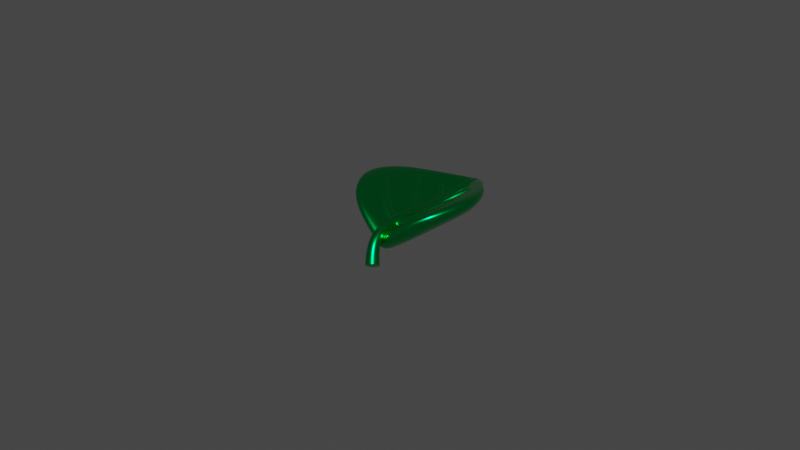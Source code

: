 # Source: leaf.blend  (saved by Blender 4.0.36; exported with 4.5.12 LTS)
import bpy
from mathutils import Matrix  # noqa: F401  (used for matrix-valued properties, if any)

bpy.ops.wm.read_factory_settings(use_empty=True)
scene = bpy.context.scene
scene.name = 'Scene'

# ---- collections
col_collection = bpy.data.collections.new('Collection'); scene.collection.children.link(col_collection)

# ---- materials (node trees are filled in below, after node groups)
mat_leaf = bpy.data.materials.new('leaf')

# ---- material node trees
mat_leaf.use_nodes = True; mat_leaf.node_tree.nodes.clear()
_N = mat_leaf.node_tree.nodes; _L = mat_leaf.node_tree.links
n0 = _N.new('ShaderNodeBsdfPrincipled'); n0.name = 'Principled BSDF'; n0.location = (10, 300)
n0.distribution = 'GGX'
n0.subsurface_method = 'RANDOM_WALK_SKIN'
n0.inputs[0].default_value = (0.0, 0.6273, 0.1281, 1.0)
n0.inputs[1].default_value = 1.0
n0.inputs[2].default_value = 0.2371
n0.inputs[3].default_value = 1.45
n0.inputs[27].default_value = (0.0, 0.0, 0.0, 1.0)
n0.inputs[28].default_value = 1.0
n1 = _N.new('ShaderNodeOutputMaterial'); n1.name = 'Material Output'; n1.location = (300, 300)
_L.new(n0.outputs[0], n1.inputs[0])
n1.is_active_output = True

# ---- world
world_world = bpy.data.worlds.new('World'); scene.world = world_world
world_world.use_nodes = True; world_world.node_tree.nodes.clear()
_N = world_world.node_tree.nodes; _L = world_world.node_tree.links
n0 = _N.new('ShaderNodeOutputWorld'); n0.name = 'World Output'; n0.location = (300, 300)
n1 = _N.new('ShaderNodeBackground'); n1.name = 'Background'; n1.location = (10, 300)
n1.inputs[0].default_value = (0.05088, 0.05088, 0.05088, 1.0)
_L.new(n1.outputs[0], n0.inputs[0])
n0.is_active_output = True
world_world.color = (0.05088, 0.05088, 0.05088)
world_world.use_sun_shadow = False
world_world.sun_shadow_jitter_overblur = 0.0

# ---- meshes
me_cylinder_002 = bpy.data.meshes.new('Cylinder.002')
me_cylinder_002.from_pydata([(-0.007384, 0.2767, 0.8784), (-0.008162, 0.1829, 1.051), (-0.006439, 0.0846, 0.8676), (0.1111, 0.1534, 0.609), (0.1906, 0.01433, 0.6524), (0.1295, -0.05278, 0.5967), (0.3842, 0.0215, 0.2874), (0.3974, -0.1571, 0.289), (0.4564, -0.115, 0.3373), (0.5015, -0.02082, 0.01512), (0.592, -0.161, 0.03374), (0.5007, -0.2294, 0.0176), (0.4996, -0.04617, -0.2011), (0.5005, -0.2518, -0.1989), (0.5976, -0.1624, -0.2219), (0.3948, 0.0197, -0.4181), (0.3957, -0.187, -0.4159), (0.4478, -0.1353, -0.4814), (0.254, 0.0954, -0.5395), (0.2549, -0.09659, -0.5375), (0.252, -0.06005, -0.6112), (0.002862, 0.2614, -0.5796), (0.003717, 0.06939, -0.5776), (0.003928, 0.1681, -0.6718), (-0.2473, 0.09313, -0.543), (-0.2429, -0.06766, -0.6146), (-0.2464, -0.09886, -0.541), (-0.389, 0.01615, -0.4236), (-0.3881, -0.1905, -0.4214), (-0.4397, -0.1403, -0.4876), (-0.4963, -0.05068, -0.2081), (-0.4954, -0.2563, -0.2059), (-0.593, -0.1678, -0.2302), (-0.5015, -0.02536, 0.008119), (-0.4988, -0.2339, 0.01062), (-0.5909, -0.1655, 0.02547), (-0.3884, 0.018, 0.282), (-0.46, -0.1146, 0.3308), (-0.4, -0.1607, 0.2835), (-0.121, 0.1524, 0.6073), (-0.0004562, 0.08411, 0.01078), (-0.1374, -0.05399, 0.5948), (-0.2, 0.05393, 0.6493), (-0.002338, 0.07846, 0.284), (0.00106, 0.08346, -0.206), (0.002631, 0.079, -0.4282), (-0.004518, 0.08172, 0.5943), (-0.001364, 0.2884, 0.008332), (-0.003193, 0.2704, 0.282), (0.0001441, 0.289, -0.2082), (0.00171, 0.2857, -0.4304), (-0.005289, 0.2736, 0.5802), (0.01772, 0.07274, 0.01102), (0.01917, 0.0713, -0.2057), (0.0003422, 0.07684, 0.5944), (0.01216, 0.06991, 0.2842), (0.01292, 0.1598, -0.6696), (0.01197, 0.2554, -0.5782), (0.01282, 0.06337, -0.5761), (0.01596, 0.276, -0.4299), (0.01688, 0.06936, -0.4277), (0.01687, 0.2771, 0.008578), (0.01085, 0.2614, 0.2822), (-0.001069, 0.2692, 0.5813), (0.01825, 0.2769, -0.2079)], [], [(52, 40, 44, 53), (22, 45, 28, 26), (0, 51, 39), (54, 46, 43, 55), (34, 40, 43, 38), (1, 4, 3, 0), (4, 1, 2, 5), (4, 8, 6, 3), (8, 4, 5, 7), (8, 10, 9, 6), (10, 8, 7, 11), (10, 14, 12, 9), (14, 10, 11, 13), (14, 17, 15, 12), (17, 14, 13, 16), (17, 20, 18, 15), (20, 17, 16, 19), (56, 23, 21, 57), (56, 20, 19, 58), (23, 25, 24, 21), (25, 23, 22, 26), (25, 29, 27, 24), (29, 25, 26, 28), (29, 32, 30, 27), (32, 29, 28, 31), (32, 35, 33, 30), (35, 32, 31, 34), (35, 37, 36, 33), (37, 35, 34, 38), (37, 42, 39, 36), (42, 37, 38, 41), (42, 1, 0, 39), (1, 42, 41, 2), (57, 59, 15, 18), (55, 43, 40, 52), (38, 43, 46, 41), (31, 44, 40, 34), (53, 44, 45, 60), (28, 45, 44, 31), (60, 45, 22, 58), (41, 46, 2), (46, 54, 5, 2), (33, 47, 49, 30), (61, 47, 48, 62), (36, 48, 47, 33), (62, 48, 51, 63), (30, 49, 50, 27), (64, 49, 47, 61), (59, 50, 49, 64), (27, 50, 21, 24), (3, 63, 51, 0), (39, 51, 48, 36), (15, 59, 64, 12), (12, 64, 61, 9), (6, 62, 63, 3), (9, 61, 62, 6), (16, 60, 58, 19), (13, 53, 60, 16), (7, 55, 52, 11), (21, 50, 59, 57), (23, 56, 58, 22), (20, 56, 57, 18), (5, 54, 55, 7), (11, 52, 53, 13)])
me_cylinder_002.polygons.foreach_set('use_smooth', [True] * 64)
_uv = me_cylinder_002.uv_layers.new(name='UVMap')
_uv.uv.foreach_set('vector', [0.9174, 0.1285, 0.9167, 0.1289, 0.9116, 0.1209, 0.9123, 0.1205, 0.9019, 0.1056, 0.9061, 0.1121, 0.8909, 0.1245, 0.892, 0.117, 0.8652, 0.2564, 0.858, 0.2486, 0.8643, 0.2448, 0.9304, 0.1501, 0.9302, 0.1502, 0.923, 0.1388, 0.9236, 0.1385, 0.8973, 0.1415, 0.9167, 0.1289, 0.923, 0.1388, 0.9063, 0.1493, 0.8708, 0.2624, 0.8507, 0.2615, 0.8537, 0.2546, 0.8652, 0.2564, 0.9411, 0.1473, 0.9433, 0.1708, 0.9378, 0.1621, 0.9368, 0.1457, 0.8507, 0.2615, 0.8308, 0.2593, 0.8341, 0.2526, 0.8537, 0.2546, 0.9433, 0.129, 0.9411, 0.1473, 0.9368, 0.1457, 0.9396, 0.1282, 0.8308, 0.2593, 0.8181, 0.2514, 0.823, 0.2462, 0.8341, 0.2526, 0.9407, 0.1154, 0.9433, 0.129, 0.9396, 0.1282, 0.9364, 0.1168, 0.8181, 0.2514, 0.8107, 0.2424, 0.8163, 0.2391, 0.823, 0.2462, 0.9354, 0.1057, 0.9407, 0.1154, 0.9364, 0.1168, 0.9316, 0.1095, 0.8107, 0.2424, 0.8073, 0.2291, 0.8147, 0.2282, 0.8163, 0.2391, 0.9238, 0.09992, 0.9354, 0.1057, 0.9316, 0.1095, 0.9237, 0.1037, 0.8073, 0.2291, 0.8091, 0.2188, 0.8166, 0.2206, 0.8147, 0.2282, 0.9144, 0.09879, 0.9238, 0.09992, 0.9237, 0.1037, 0.9165, 0.1016, 0.8209, 0.209, 0.8214, 0.2086, 0.8252, 0.2128, 0.8248, 0.213, 0.899, 0.09991, 0.9144, 0.09879, 0.9165, 0.1016, 0.9025, 0.1054, 0.8214, 0.2086, 0.8326, 0.1971, 0.8336, 0.2049, 0.8252, 0.2128, 0.8904, 0.114, 0.8984, 0.09996, 0.9019, 0.1056, 0.892, 0.117, 0.8326, 0.1971, 0.8429, 0.1964, 0.8414, 0.2037, 0.8336, 0.2049, 0.8874, 0.123, 0.8904, 0.114, 0.892, 0.117, 0.8909, 0.1245, 0.8429, 0.1964, 0.8559, 0.2009, 0.8522, 0.2062, 0.8414, 0.2037, 0.8878, 0.1359, 0.8874, 0.123, 0.8909, 0.1245, 0.8928, 0.1341, 0.8559, 0.2009, 0.8643, 0.2091, 0.8587, 0.2135, 0.8522, 0.2062, 0.8943, 0.1449, 0.8878, 0.1359, 0.8928, 0.1341, 0.8973, 0.1415, 0.8643, 0.2091, 0.8708, 0.2225, 0.8641, 0.2252, 0.8587, 0.2135, 0.9055, 0.153, 0.8943, 0.1449, 0.8973, 0.1415, 0.9063, 0.1493, 0.8708, 0.2225, 0.87, 0.243, 0.8643, 0.2448, 0.8641, 0.2252, 0.923, 0.1601, 0.9055, 0.153, 0.9063, 0.1493, 0.9232, 0.1543, 0.87, 0.243, 0.8708, 0.2624, 0.8652, 0.2564, 0.8643, 0.2448, 0.9433, 0.1708, 0.923, 0.1601, 0.9232, 0.1543, 0.9378, 0.1621, 0.8248, 0.213, 0.8285, 0.2174, 0.8147, 0.2282, 0.8166, 0.2206, 0.9236, 0.1385, 0.923, 0.1388, 0.9167, 0.1289, 0.9174, 0.1285, 0.9063, 0.1493, 0.923, 0.1388, 0.9302, 0.1502, 0.9232, 0.1543, 0.8928, 0.1341, 0.9116, 0.1209, 0.9167, 0.1289, 0.8973, 0.1415, 0.9123, 0.1205, 0.9116, 0.1209, 0.9061, 0.1121, 0.9067, 0.1118, 0.8909, 0.1245, 0.9061, 0.1121, 0.9116, 0.1209, 0.8928, 0.1341, 0.9067, 0.1118, 0.9061, 0.1121, 0.9019, 0.1056, 0.9025, 0.1054, 0.9232, 0.1543, 0.9302, 0.1502, 0.9378, 0.1621, 0.9302, 0.1502, 0.9304, 0.1501, 0.9368, 0.1457, 0.9378, 0.1621, 0.8587, 0.2135, 0.8413, 0.2304, 0.8351, 0.2236, 0.8522, 0.2062, 0.8407, 0.231, 0.8413, 0.2304, 0.8493, 0.2391, 0.8488, 0.2396, 0.8641, 0.2252, 0.8493, 0.2391, 0.8413, 0.2304, 0.8587, 0.2135, 0.8488, 0.2396, 0.8493, 0.2391, 0.858, 0.2486, 0.8579, 0.2489, 0.8522, 0.2062, 0.8351, 0.2236, 0.829, 0.2169, 0.8414, 0.2037, 0.8344, 0.2242, 0.8351, 0.2236, 0.8413, 0.2304, 0.8407, 0.231, 0.8285, 0.2174, 0.829, 0.2169, 0.8351, 0.2236, 0.8344, 0.2242, 0.8414, 0.2037, 0.829, 0.2169, 0.8252, 0.2128, 0.8336, 0.2049, 0.8537, 0.2546, 0.8579, 0.2489, 0.858, 0.2486, 0.8652, 0.2564, 0.8643, 0.2448, 0.858, 0.2486, 0.8493, 0.2391, 0.8641, 0.2252, 0.8147, 0.2282, 0.8285, 0.2174, 0.8344, 0.2242, 0.8163, 0.2391, 0.8163, 0.2391, 0.8344, 0.2242, 0.8407, 0.231, 0.823, 0.2462, 0.8341, 0.2526, 0.8488, 0.2396, 0.8579, 0.2489, 0.8537, 0.2546, 0.823, 0.2462, 0.8407, 0.231, 0.8488, 0.2396, 0.8341, 0.2526, 0.9237, 0.1037, 0.9067, 0.1118, 0.9025, 0.1054, 0.9165, 0.1016, 0.9316, 0.1095, 0.9123, 0.1205, 0.9067, 0.1118, 0.9237, 0.1037, 0.9396, 0.1282, 0.9236, 0.1385, 0.9174, 0.1285, 0.9364, 0.1168, 0.8252, 0.2128, 0.829, 0.2169, 0.8285, 0.2174, 0.8248, 0.213, 0.8984, 0.09996, 0.899, 0.09991, 0.9025, 0.1054, 0.9019, 0.1056, 0.8091, 0.2188, 0.8209, 0.209, 0.8248, 0.213, 0.8166, 0.2206, 0.9368, 0.1457, 0.9304, 0.1501, 0.9236, 0.1385, 0.9396, 0.1282, 0.9364, 0.1168, 0.9174, 0.1285, 0.9123, 0.1205, 0.9316, 0.1095])
me_cylinder_002.materials.append(mat_leaf)
me_cylinder_002.use_remesh_fix_poles = True
me_cylinder_002.use_remesh_preserve_attributes = False
me_cylinder_002.update()
me_cylinder_002.normals_split_custom_set([tuple(v) for v in zip(*[iter([-0.5323, -0.8465, 0.007338, 0.004374, -0.9999, 0.01248, 0.004221, -0.9996, 0.02681, -0.5515, -0.834, 0.01887, 0.03717, -0.9116, -0.4093, 0.004181, -0.9991, 0.04117, 0.116, -0.9536, -0.2779, 0.3737, -0.8774, -0.3008, 0.02077, 0.9651, 0.2612, -0.002772, 0.9997, 0.02298, -0.7233, 0.6771, 0.1358, -0.6413, -0.7669, -0.02538, 0.003598, -0.9996, -0.02673, 0.003784, -0.9995, -0.03141, -0.5447, -0.838, -0.03153, -0.0728, -0.9868, 0.1444, 0.004374, -0.9999, 0.01248, 0.003784, -0.9995, -0.03141, 0.01549, -0.9553, 0.2951, -0.01501, 0.2866, 0.9579, 0.7546, -0.2376, 0.6117, 0.7368, 0.655, 0.1676, 0.02077, 0.9651, 0.2612, 0.7546, -0.2376, 0.6117, -0.01501, 0.2866, 0.9579, -0.09286, -0.874, 0.477, -0.2327, -0.9415, 0.2436, 0.7546, -0.2376, 0.6117, 0.7967, -0.2147, 0.565, 0.6853, 0.6908, 0.2306, 0.7368, 0.655, 0.1676, 0.7967, -0.2147, 0.565, 0.7546, -0.2376, 0.6117, -0.2327, -0.9415, 0.2436, -0.04292, -0.9644, 0.2608, 0.7967, -0.2147, 0.565, 0.9581, -0.1767, 0.2255, 0.7019, 0.7083, 0.07528, 0.6853, 0.6908, 0.2306, 0.9581, -0.1767, 0.2255, 0.7967, -0.2147, 0.565, -0.04292, -0.9644, 0.2608, 0.07385, -0.9871, 0.1424, 0.9581, -0.1767, 0.2255, 0.9561, -0.1589, -0.2463, 0.712, 0.6915, -0.122, 0.7019, 0.7083, 0.07528, 0.9561, -0.1589, -0.2463, 0.9581, -0.1767, 0.2255, 0.07385, -0.9871, 0.1424, 0.08958, -0.9908, -0.1012, 0.9561, -0.1589, -0.2463, 0.6657, -0.2736, -0.6943, 0.6847, 0.6579, -0.3136, 0.712, 0.6915, -0.122, 0.6657, -0.2736, -0.6943, 0.9561, -0.1589, -0.2463, 0.08958, -0.9908, -0.1012, -0.09944, -0.9527, -0.2871, 0.6657, -0.2736, -0.6943, 0.1802, -0.3022, -0.936, 0.6042, 0.6359, -0.4802, 0.6847, 0.6579, -0.3136, 0.1802, -0.3022, -0.936, 0.6657, -0.2736, -0.6943, -0.09944, -0.9527, -0.2871, -0.3535, -0.8791, -0.3199, 0.1075, -0.1163, -0.9874, 0.0545, 0.2043, -0.9774, 0.01615, 0.8782, -0.478, 0.5805, 0.7072, -0.4035, 0.1075, -0.1163, -0.9874, 0.1802, -0.3022, -0.936, -0.3535, -0.8791, -0.3199, -0.5202, -0.8031, -0.2906, 0.0545, 0.2043, -0.9774, -0.1567, -0.3162, -0.9357, -0.6035, 0.6286, -0.4906, 0.01615, 0.8782, -0.478, -0.1567, -0.3162, -0.9357, 0.0545, 0.2043, -0.9774, 0.03717, -0.9116, -0.4093, 0.3737, -0.8774, -0.3008, -0.1567, -0.3162, -0.9357, -0.6529, -0.2875, -0.7008, -0.6861, 0.6503, -0.326, -0.6035, 0.6286, -0.4906, -0.6529, -0.2875, -0.7008, -0.1567, -0.3162, -0.9357, 0.3737, -0.8774, -0.3008, 0.116, -0.9536, -0.2779, -0.6529, -0.2875, -0.7008, -0.9511, -0.1677, -0.2593, -0.7164, 0.6851, -0.1323, -0.6861, 0.6503, -0.326, -0.9511, -0.1677, -0.2593, -0.6529, -0.2875, -0.7008, 0.116, -0.9536, -0.2779, -0.07934, -0.9916, -0.1018, -0.9511, -0.1677, -0.2593, -0.9606, -0.1787, 0.2128, -0.7075, 0.7039, 0.06368, -0.7164, 0.6851, -0.1323, -0.9606, -0.1787, 0.2128, -0.9511, -0.1677, -0.2593, -0.07934, -0.9916, -0.1018, -0.0728, -0.9868, 0.1444, -0.9606, -0.1787, 0.2128, -0.8162, -0.1619, 0.5546, -0.6847, 0.7024, 0.1944, -0.7075, 0.7039, 0.06368, -0.8162, -0.1619, 0.5546, -0.9606, -0.1787, 0.2128, -0.0728, -0.9868, 0.1444, 0.01549, -0.9553, 0.2951, -0.8162, -0.1619, 0.5546, -0.8309, -0.07481, 0.5514, -0.7233, 0.6771, 0.1358, -0.6847, 0.7024, 0.1944, -0.8309, -0.07481, 0.5514, -0.8162, -0.1619, 0.5546, 0.01549, -0.9553, 0.2951, 0.1706, -0.9392, 0.298, -0.8309, -0.07481, 0.5514, -0.01501, 0.2866, 0.9579, 0.02077, 0.9651, 0.2612, -0.7233, 0.6771, 0.1358, -0.01501, 0.2866, 0.9579, -0.8309, -0.07481, 0.5514, 0.1706, -0.9392, 0.298, -0.09286, -0.874, 0.477, 0.5805, 0.7072, -0.4035, 0.5602, 0.8253, -0.07129, 0.6847, 0.6579, -0.3136, 0.6042, 0.6359, -0.4802, -0.5447, -0.838, -0.03153, 0.003784, -0.9995, -0.03141, 0.004374, -0.9999, 0.01248, -0.5323, -0.8465, 0.007338, 0.01549, -0.9553, 0.2951, 0.003784, -0.9995, -0.03141, 0.003598, -0.9996, -0.02673, 0.1706, -0.9392, 0.298, -0.07934, -0.9916, -0.1018, 0.004221, -0.9996, 0.02681, 0.004374, -0.9999, 0.01248, -0.0728, -0.9868, 0.1444, -0.5515, -0.834, 0.01887, 0.004221, -0.9996, 0.02681, 0.004181, -0.9991, 0.04117, -0.5589, -0.8287, 0.03006, 0.116, -0.9536, -0.2779, 0.004181, -0.9991, 0.04117, 0.004221, -0.9996, 0.02681, -0.07934, -0.9916, -0.1018, -0.5589, -0.8287, 0.03006, 0.004181, -0.9991, 0.04117, 0.03717, -0.9116, -0.4093, -0.5202, -0.8031, -0.2906, 0.1706, -0.9392, 0.298, 0.003598, -0.9996, -0.02673, -0.09286, -0.874, 0.477, 0.003598, -0.9996, -0.02673, -0.6413, -0.7669, -0.02538, -0.2327, -0.9415, 0.2436, -0.09286, -0.874, 0.477, -0.7075, 0.7039, 0.06368, -0.004328, 0.9997, 0.02244, -0.004213, 0.9997, -0.02446, -0.7164, 0.6851, -0.1323, 0.5356, 0.8442, 0.0229, -0.004328, 0.9997, 0.02244, -0.003167, 0.9981, 0.0622, 0.5592, 0.8271, 0.05664, -0.6847, 0.7024, 0.1944, -0.003167, 0.9981, 0.0622, -0.004328, 0.9997, 0.02244, -0.7075, 0.7039, 0.06368, 0.5592, 0.8271, 0.05664, -0.003167, 0.9981, 0.0622, -0.002772, 0.9997, 0.02298, 0.6561, 0.7544, 0.02222, -0.7164, 0.6851, -0.1323, -0.004213, 0.9997, -0.02446, -0.003856, 0.996, -0.08958, -0.6861, 0.6503, -0.326, 0.5499, 0.8351, -0.01702, -0.004213, 0.9997, -0.02446, -0.004328, 0.9997, 0.02244, 0.5356, 0.8442, 0.0229, 0.5602, 0.8253, -0.07129, -0.003856, 0.996, -0.08958, -0.004213, 0.9997, -0.02446, 0.5499, 0.8351, -0.01702, -0.6861, 0.6503, -0.326, -0.003856, 0.996, -0.08958, 0.01615, 0.8782, -0.478, -0.6035, 0.6286, -0.4906, 0.7368, 0.655, 0.1676, 0.6561, 0.7544, 0.02222, -0.002772, 0.9997, 0.02298, 0.02077, 0.9651, 0.2612, -0.7233, 0.6771, 0.1358, -0.002772, 0.9997, 0.02298, -0.003167, 0.9981, 0.0622, -0.6847, 0.7024, 0.1944, 0.6847, 0.6579, -0.3136, 0.5602, 0.8253, -0.07129, 0.5499, 0.8351, -0.01702, 0.712, 0.6915, -0.122, 0.712, 0.6915, -0.122, 0.5499, 0.8351, -0.01702, 0.5356, 0.8442, 0.0229, 0.7019, 0.7083, 0.07528, 0.6853, 0.6908, 0.2306, 0.5592, 0.8271, 0.05664, 0.6561, 0.7544, 0.02222, 0.7368, 0.655, 0.1676, 0.7019, 0.7083, 0.07528, 0.5356, 0.8442, 0.0229, 0.5592, 0.8271, 0.05664, 0.6853, 0.6908, 0.2306, -0.09944, -0.9527, -0.2871, -0.5589, -0.8287, 0.03006, -0.5202, -0.8031, -0.2906, -0.3535, -0.8791, -0.3199, 0.08958, -0.9908, -0.1012, -0.5515, -0.834, 0.01887, -0.5589, -0.8287, 0.03006, -0.09944, -0.9527, -0.2871, -0.04292, -0.9644, 0.2608, -0.5447, -0.838, -0.03153, -0.5323, -0.8465, 0.007338, 0.07385, -0.9871, 0.1424, 0.01615, 0.8782, -0.478, -0.003856, 0.996, -0.08958, 0.5602, 0.8253, -0.07129, 0.5805, 0.7072, -0.4035, 0.0545, 0.2043, -0.9774, 0.1075, -0.1163, -0.9874, -0.5202, -0.8031, -0.2906, 0.03717, -0.9116, -0.4093, 0.1802, -0.3022, -0.936, 0.1075, -0.1163, -0.9874, 0.5805, 0.7072, -0.4035, 0.6042, 0.6359, -0.4802, -0.2327, -0.9415, 0.2436, -0.6413, -0.7669, -0.02538, -0.5447, -0.838, -0.03153, -0.04292, -0.9644, 0.2608, 0.07385, -0.9871, 0.1424, -0.5323, -0.8465, 0.007338, -0.5515, -0.834, 0.01887, 0.08958, -0.9908, -0.1012])] * 3)])

# ---- curves / text
cu_beziercurve = bpy.data.curves.new('BezierCurve', 'CURVE')
cu_beziercurve.dimensions = '3D'
_sp = cu_beziercurve.splines.new('BEZIER'); _sp.bezier_points.add(4)
_sp.bezier_points.foreach_set('co', [3.278e-07, -1.192e-07, 3.576e-07, 0.5377, -0.4769, 0.4538, 2.669, -0.03649, 0.71, 3.725, 0.09016, 0.9237, 4.269, 0.3222, 0.994])
_sp.bezier_points.foreach_set('handle_left', [-0.1972, 0.1807, -0.2621, 0.1783, -0.3852, 0.3227, 2.109, -0.1348, 0.6099, 3.393, 0.03436, 0.8575, 4.275, 0.2359, 1.025])
_sp.bezier_points.foreach_set('handle_right', [0.1972, -0.1807, 0.2621, 0.9139, -0.5728, 0.5911, 2.949, 0.01267, 0.76, 4.056, 0.146, 0.9899, 4.244, 0.6677, 0.8706])
for _p, _l, _r in zip(_sp.bezier_points, ['ALIGNED', 'ALIGNED', 'ALIGNED', 'ALIGNED', 'ALIGNED'], ['ALIGNED', 'ALIGNED', 'ALIGNED', 'ALIGNED', 'ALIGNED']): _p.handle_left_type = _l; _p.handle_right_type = _r
_sp.bezier_points.foreach_set('radius', [2.533, 1.79, 1.858, 1.087, 0.3158])
_sp.order_u = 0
_sp.order_v = 0
_sp.resolution_u = 3
_sp = cu_beziercurve.splines.new('BEZIER'); _sp.bezier_points.add(4)
_sp.bezier_points.foreach_set('co', [1.888, -0.3353, 1.822, 1.259, -0.3667, 1.258, 1.083, -0.2821, 0.4568, 1.526, -0.7072, 0.1161, 2.315, -1.037, -0.1934])
_sp.bezier_points.foreach_set('handle_left', [2.284, -0.1838, 2.027, 1.403, -0.4115, 1.506, 1.014, -0.2134, 0.6553, 1.306, -0.5661, 0.195, 2.076, -1.031, -0.04201])
_sp.bezier_points.foreach_set('handle_right', [1.69, -0.4111, 1.72, 1.115, -0.322, 1.009, 1.153, -0.3509, 0.2583, 1.745, -0.8482, 0.03729, 2.792, -1.05, -0.4963])
for _p, _l, _r in zip(_sp.bezier_points, ['ALIGNED', 'ALIGNED', 'ALIGNED', 'ALIGNED', 'ALIGNED'], ['ALIGNED', 'ALIGNED', 'ALIGNED', 'ALIGNED', 'ALIGNED']): _p.handle_left_type = _l; _p.handle_right_type = _r
_sp.bezier_points.foreach_set('radius', [0.8373, 2.031, 3.226, 1.919, 0.6119])
_sp.order_u = 0
_sp.order_v = 0
_sp.resolution_u = 32
_sp = cu_beziercurve.splines.new('BEZIER'); _sp.bezier_points.add(4)
_sp.bezier_points.foreach_set('co', [2.848, -0.1167, 1.687, 2.178, -0.1647, 1.165, 1.974, -0.1003, 0.6232, 2.443, -0.5208, 0.3082, 3.106, -0.7224, 0.09994])
_sp.bezier_points.foreach_set('handle_left', [3.221, -0.01413, 1.956, 2.341, -0.1873, 1.371, 1.923, -0.05496, 0.8339, 2.233, -0.4119, 0.3996, 2.858, -0.7604, 0.2323])
_sp.bezier_points.foreach_set('handle_right', [2.662, -0.168, 1.553, 2.015, -0.1421, 0.9591, 2.024, -0.1457, 0.4124, 2.652, -0.6296, 0.2168, 3.6, -0.6466, -0.1648])
for _p, _l, _r in zip(_sp.bezier_points, ['ALIGNED', 'ALIGNED', 'ALIGNED', 'ALIGNED', 'ALIGNED'], ['ALIGNED', 'ALIGNED', 'ALIGNED', 'ALIGNED', 'ALIGNED']): _p.handle_left_type = _l; _p.handle_right_type = _r
_sp.bezier_points.foreach_set('radius', [0.6342, 1.539, 2.443, 1.453, 0.4635])
_sp.order_u = 0
_sp.order_v = 0
_sp.resolution_u = 32
_sp = cu_beziercurve.splines.new('BEZIER'); _sp.bezier_points.add(2)
_sp.bezier_points.foreach_set('co', [3.376, -0.01019, 1.357, 2.787, -0.001379, 0.7356, 3.522, -0.3559, 0.5252])
_sp.bezier_points.foreach_set('handle_left', [3.59, 0.05134, 1.513, 2.727, 0.07346, 0.9723, 3.216, -0.4534, 0.5875])
_sp.bezier_points.foreach_set('handle_right', [3.162, -0.07173, 1.201, 2.848, -0.07622, 0.499, 3.827, -0.2583, 0.4628])
for _p, _l, _r in zip(_sp.bezier_points, ['ALIGNED', 'ALIGNED', 'ALIGNED'], ['ALIGNED', 'ALIGNED', 'ALIGNED']): _p.handle_left_type = _l; _p.handle_right_type = _r
_sp.bezier_points.foreach_set('radius', [0.2413, 1.861, 0.08775])
_sp.order_u = 0
_sp.order_v = 0
_sp.resolution_u = 32
cu_beziercurve.materials.append(mat_leaf)
cu_beziercurve.use_path = True
cu_beziercurve.bevel_depth = 0.069
cu_beziercurve.resolution_u = 3
cu_beziercurve.fill_mode = 'FULL'
cu_beziercurve.use_fill_caps = True

# ---- objects
ob_day20_sprout_low_002 = bpy.data.objects.new('Day20_Sprout_Low.002', me_cylinder_002)
ob_beziercurve = bpy.data.objects.new('BezierCurve', cu_beziercurve)

# ---- transforms, parenting, visibility, modifiers, constraints
ob_day20_sprout_low_002.parent = ob_beziercurve
ob_day20_sprout_low_002.matrix_parent_inverse = Matrix(((-0.3553, 0.1814, 0.9061, 1.153), (-0.1782, 0.9391, -0.2579, -0.04665), (-0.9068, -0.2556, -0.3044, 1.318), (0.0, 0.0, -0.0, 1.0)))
ob_day20_sprout_low_002.location = (1.091, 0.124, 0.04552)
ob_day20_sprout_low_002.rotation_euler = (-0.2886, -0.591, -0.02856)
ob_day20_sprout_low_002.scale = (1.063, 1.063, 1.063)
ob_day20_sprout_low_002.color = (0.8, 0.8, 0.8, 1.0)
_m = ob_day20_sprout_low_002.modifiers.new('Subdivision', 'SUBSURF')
_m.levels = 2
_m.render_levels = 3
_m.show_only_control_edges = False
ob_beziercurve.location = (0.01544, -0.03907, -0.06672)
ob_beziercurve.rotation_euler = (1.905, -3.037, -1.754)
ob_beziercurve.scale = (0.3988, 0.3988, 0.3988)
_m = ob_beziercurve.modifiers.new('Subdivision', 'SUBSURF')

# ---- collection membership
col_collection.objects.link(ob_day20_sprout_low_002)
col_collection.objects.link(ob_beziercurve)

# ---- scene / render settings (as saved in the file)
scene.frame_start = 1; scene.frame_end = 199; scene.frame_set(0)
scene.render.engine = 'CYCLES'
scene.render.image_settings.color_depth = '16'
scene.render.image_settings.compression = 5
scene.render.film_transparent = True
scene.cycles.use_denoising = False
scene.cycles.sampling_pattern = 'TABULATED_SOBOL'
scene.cycles.use_light_tree = False
scene.view_settings.view_transform = 'Filmic'
bpy.context.view_layer.update()

# ---- added for rendering (the .blend has no active camera and no usable light): camera, sun
cam_auto = bpy.data.cameras.new('AutoCamera')
cam_auto.lens = 50.0
cam_auto.sensor_width = 36.0
cam_auto.clip_end = 1000.0
ob_auto_camera = bpy.data.objects.new('AutoCamera', cam_auto)
scene.collection.objects.link(ob_auto_camera)
ob_auto_camera.location = (5.78644, -6.57699, 4.80575)
ob_auto_camera.rotation_euler = (1.09748, -7.21219e-08, 0.694738)
scene.camera = ob_auto_camera
light_auto_sun = bpy.data.lights.new('AutoSun', 'SUN')
light_auto_sun.energy = 3.0
light_auto_sun.angle = 0.0523599
ob_auto_sun = bpy.data.objects.new('AutoSun', light_auto_sun)
scene.collection.objects.link(ob_auto_sun)
ob_auto_sun.rotation_euler = (0.872665, 0.174533, 0.523599)
bpy.context.view_layer.update()
